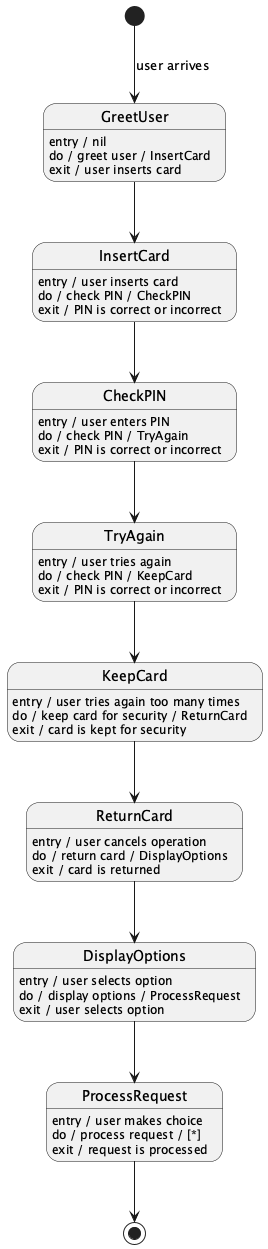

The diagram above was rendered by PlantUML. Its source (embedded in the PNG):
@startuml
[*] --> GreetUser : user arrives
GreetUser : entry / nil
GreetUser : do / greet user / InsertCard
GreetUser : exit / user inserts card

InsertCard : entry / user inserts card
InsertCard : do / check PIN / CheckPIN
InsertCard : exit / PIN is correct or incorrect

CheckPIN : entry / user enters PIN
CheckPIN : do / check PIN / TryAgain
CheckPIN : exit / PIN is correct or incorrect

TryAgain : entry / user tries again
TryAgain : do / check PIN / KeepCard
TryAgain : exit / PIN is correct or incorrect

KeepCard : entry / user tries again too many times
KeepCard : do / keep card for security / ReturnCard
KeepCard : exit / card is kept for security

ReturnCard : entry / user cancels operation
ReturnCard : do / return card / DisplayOptions
ReturnCard : exit / card is returned

DisplayOptions : entry / user selects option
DisplayOptions : do / display options / ProcessRequest
DisplayOptions : exit / user selects option

ProcessRequest : entry / user makes choice
ProcessRequest : do / process request / [*]
ProcessRequest : exit / request is processed

GreetUser --> InsertCard
InsertCard --> CheckPIN
CheckPIN --> TryAgain
TryAgain --> KeepCard
KeepCard --> ReturnCard
ReturnCard --> DisplayOptions
DisplayOptions --> ProcessRequest
ProcessRequest --> [*]
@enduml